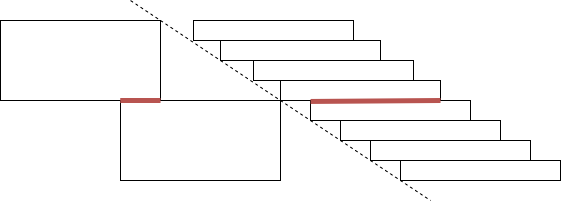

The diagram above was exported from draw.io. Its source (the exported page's mxGraphModel, read from the mxfile embedded in the PNG):
<mxGraphModel dx="738" dy="450" grid="1" gridSize="10" guides="1" tooltips="1" connect="1" arrows="1" fold="1" page="1" pageScale="1" pageWidth="827" pageHeight="1169" math="0" shadow="0">
  <root>
    <mxCell id="0" />
    <mxCell id="1" parent="0" />
    <mxCell id="IyNmcFjVGtDwRpkSC_3y-1" value="" style="rounded=0;whiteSpace=wrap;html=1;" vertex="1" parent="1">
      <mxGeometry x="273" y="160" width="160" height="20" as="geometry" />
    </mxCell>
    <mxCell id="IyNmcFjVGtDwRpkSC_3y-2" value="" style="rounded=0;whiteSpace=wrap;html=1;" vertex="1" parent="1">
      <mxGeometry x="200" y="240" width="160" height="80" as="geometry" />
    </mxCell>
    <mxCell id="IyNmcFjVGtDwRpkSC_3y-5" value="" style="rounded=0;whiteSpace=wrap;html=1;" vertex="1" parent="1">
      <mxGeometry x="80" y="160" width="160" height="80" as="geometry" />
    </mxCell>
    <mxCell id="IyNmcFjVGtDwRpkSC_3y-6" value="" style="rounded=0;whiteSpace=wrap;html=1;" vertex="1" parent="1">
      <mxGeometry x="300" y="180" width="160" height="20" as="geometry" />
    </mxCell>
    <mxCell id="IyNmcFjVGtDwRpkSC_3y-8" value="" style="endArrow=none;dashed=1;html=1;rounded=0;" edge="1" parent="1">
      <mxGeometry width="50" height="50" relative="1" as="geometry">
        <mxPoint x="210" y="140" as="sourcePoint" />
        <mxPoint x="510" y="340" as="targetPoint" />
      </mxGeometry>
    </mxCell>
    <mxCell id="IyNmcFjVGtDwRpkSC_3y-9" value="" style="rounded=0;whiteSpace=wrap;html=1;" vertex="1" parent="1">
      <mxGeometry x="333" y="200" width="160" height="20" as="geometry" />
    </mxCell>
    <mxCell id="IyNmcFjVGtDwRpkSC_3y-10" value="" style="rounded=0;whiteSpace=wrap;html=1;" vertex="1" parent="1">
      <mxGeometry x="360" y="220" width="160" height="20" as="geometry" />
    </mxCell>
    <mxCell id="IyNmcFjVGtDwRpkSC_3y-11" value="" style="rounded=0;whiteSpace=wrap;html=1;" vertex="1" parent="1">
      <mxGeometry x="390" y="240" width="160" height="20" as="geometry" />
    </mxCell>
    <mxCell id="IyNmcFjVGtDwRpkSC_3y-12" value="" style="rounded=0;whiteSpace=wrap;html=1;" vertex="1" parent="1">
      <mxGeometry x="420" y="260" width="160" height="20" as="geometry" />
    </mxCell>
    <mxCell id="IyNmcFjVGtDwRpkSC_3y-13" value="" style="rounded=0;whiteSpace=wrap;html=1;" vertex="1" parent="1">
      <mxGeometry x="450" y="280" width="160" height="20" as="geometry" />
    </mxCell>
    <mxCell id="IyNmcFjVGtDwRpkSC_3y-14" value="" style="rounded=0;whiteSpace=wrap;html=1;" vertex="1" parent="1">
      <mxGeometry x="480" y="300" width="160" height="20" as="geometry" />
    </mxCell>
    <mxCell id="IyNmcFjVGtDwRpkSC_3y-19" value="" style="endArrow=none;html=1;rounded=0;exitX=0.75;exitY=1;exitDx=0;exitDy=0;entryX=0.75;entryY=1;entryDx=0;entryDy=0;fillColor=#f8cecc;strokeColor=#b85450;strokeWidth=5;" edge="1" parent="1" source="IyNmcFjVGtDwRpkSC_3y-5" target="IyNmcFjVGtDwRpkSC_3y-5">
      <mxGeometry width="50" height="50" relative="1" as="geometry">
        <mxPoint x="360" y="240" as="sourcePoint" />
        <mxPoint x="410" y="190" as="targetPoint" />
        <Array as="points">
          <mxPoint x="240" y="240" />
        </Array>
      </mxGeometry>
    </mxCell>
    <mxCell id="IyNmcFjVGtDwRpkSC_3y-22" value="" style="endArrow=none;html=1;rounded=0;strokeWidth=5;exitX=0.188;exitY=1.048;exitDx=0;exitDy=0;exitPerimeter=0;entryX=1;entryY=1;entryDx=0;entryDy=0;fillColor=#f8cecc;strokeColor=#b85450;" edge="1" parent="1" source="IyNmcFjVGtDwRpkSC_3y-10" target="IyNmcFjVGtDwRpkSC_3y-10">
      <mxGeometry width="50" height="50" relative="1" as="geometry">
        <mxPoint x="280" y="150" as="sourcePoint" />
        <mxPoint x="330" y="100" as="targetPoint" />
      </mxGeometry>
    </mxCell>
  </root>
</mxGraphModel>